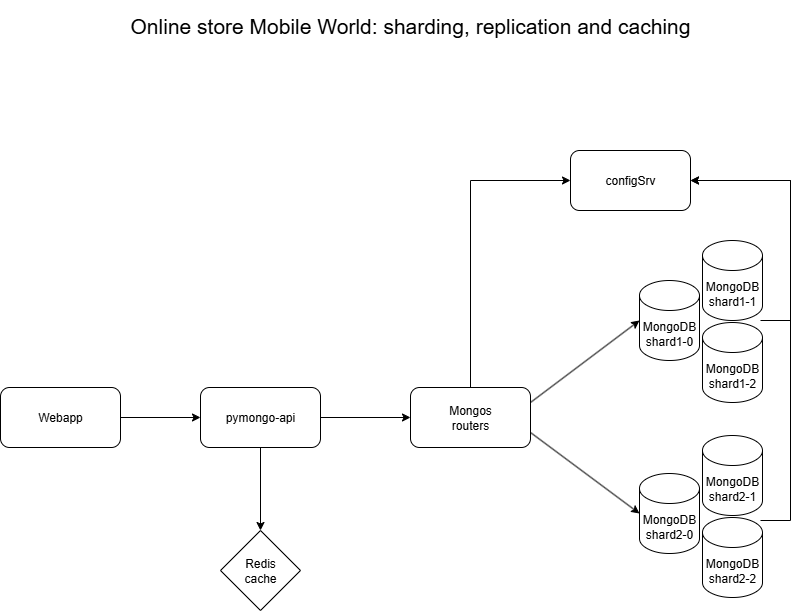

The diagram above was exported from draw.io. Its source (the exported page's mxGraphModel, read from the mxfile embedded in the PNG):
<mxGraphModel dx="2066" dy="1201" grid="1" gridSize="10" guides="1" tooltips="1" connect="1" arrows="1" fold="1" page="1" pageScale="1" pageWidth="1169" pageHeight="827" math="0" shadow="0">
  <root>
    <mxCell id="0" />
    <mxCell id="1" parent="0" />
    <mxCell id="zA23MoTUsTF4_91t8viU-2" value="MongoDB&lt;br&gt;shard1-0" style="shape=cylinder3;whiteSpace=wrap;html=1;boundedLbl=1;backgroundOutline=1;size=15;" parent="1" vertex="1">
      <mxGeometry x="809" y="310" width="60" height="80" as="geometry" />
    </mxCell>
    <mxCell id="Wyuv7-V218p3gV73d0Rg-5" style="edgeStyle=orthogonalEdgeStyle;rounded=0;orthogonalLoop=1;jettySize=auto;html=1;exitX=1;exitY=0.5;exitDx=0;exitDy=0;entryX=0;entryY=0.5;entryDx=0;entryDy=0;" parent="1" source="zA23MoTUsTF4_91t8viU-3" target="Wyuv7-V218p3gV73d0Rg-4" edge="1">
      <mxGeometry relative="1" as="geometry" />
    </mxCell>
    <mxCell id="zA23MoTUsTF4_91t8viU-3" value="pymongo-api" style="rounded=1;whiteSpace=wrap;html=1;" parent="1" vertex="1">
      <mxGeometry x="370" y="417" width="120" height="60" as="geometry" />
    </mxCell>
    <mxCell id="Wyuv7-V218p3gV73d0Rg-1" value="&lt;div&gt;&lt;span style=&quot;background-color: transparent; color: light-dark(rgb(0, 0, 0), rgb(255, 255, 255));&quot;&gt;Online store Mobile World: sharding, replication and caching&lt;/span&gt;&lt;/div&gt;" style="text;strokeColor=none;align=center;fillColor=none;html=1;verticalAlign=middle;whiteSpace=wrap;rounded=0;fontSize=21;" parent="1" vertex="1">
      <mxGeometry x="240" y="30" width="680" height="50" as="geometry" />
    </mxCell>
    <mxCell id="Wyuv7-V218p3gV73d0Rg-3" style="edgeStyle=orthogonalEdgeStyle;rounded=0;orthogonalLoop=1;jettySize=auto;html=1;exitX=1;exitY=0.5;exitDx=0;exitDy=0;entryX=0;entryY=0.5;entryDx=0;entryDy=0;" parent="1" source="Wyuv7-V218p3gV73d0Rg-2" target="zA23MoTUsTF4_91t8viU-3" edge="1">
      <mxGeometry relative="1" as="geometry" />
    </mxCell>
    <mxCell id="Wyuv7-V218p3gV73d0Rg-2" value="Webapp" style="rounded=1;whiteSpace=wrap;html=1;" parent="1" vertex="1">
      <mxGeometry x="170" y="417" width="120" height="60" as="geometry" />
    </mxCell>
    <mxCell id="B8RiStl7gw0MYB1L8w9P-2" style="edgeStyle=orthogonalEdgeStyle;rounded=0;orthogonalLoop=1;jettySize=auto;html=1;exitX=0.5;exitY=0;exitDx=0;exitDy=0;entryX=0;entryY=0.5;entryDx=0;entryDy=0;" parent="1" source="Wyuv7-V218p3gV73d0Rg-4" target="B8RiStl7gw0MYB1L8w9P-1" edge="1">
      <mxGeometry relative="1" as="geometry" />
    </mxCell>
    <mxCell id="Wyuv7-V218p3gV73d0Rg-4" value="Mongos&lt;br&gt;routers" style="rounded=1;whiteSpace=wrap;html=1;" parent="1" vertex="1">
      <mxGeometry x="580" y="417" width="120" height="60" as="geometry" />
    </mxCell>
    <mxCell id="Wyuv7-V218p3gV73d0Rg-6" value="MongoDB&lt;br&gt;shard2-0" style="shape=cylinder3;whiteSpace=wrap;html=1;boundedLbl=1;backgroundOutline=1;size=15;" parent="1" vertex="1">
      <mxGeometry x="809" y="503" width="60" height="80" as="geometry" />
    </mxCell>
    <mxCell id="Wyuv7-V218p3gV73d0Rg-8" value="" style="endArrow=classic;html=1;rounded=0;exitX=1;exitY=0.25;exitDx=0;exitDy=0;entryX=0;entryY=0.5;entryDx=0;entryDy=0;entryPerimeter=0;" parent="1" source="Wyuv7-V218p3gV73d0Rg-4" target="zA23MoTUsTF4_91t8viU-2" edge="1">
      <mxGeometry width="50" height="50" relative="1" as="geometry">
        <mxPoint x="580" y="667" as="sourcePoint" />
        <mxPoint x="630" y="617" as="targetPoint" />
      </mxGeometry>
    </mxCell>
    <mxCell id="Wyuv7-V218p3gV73d0Rg-9" value="" style="endArrow=classic;html=1;rounded=0;exitX=1;exitY=0.75;exitDx=0;exitDy=0;entryX=0;entryY=0.5;entryDx=0;entryDy=0;entryPerimeter=0;" parent="1" source="Wyuv7-V218p3gV73d0Rg-4" target="Wyuv7-V218p3gV73d0Rg-6" edge="1">
      <mxGeometry width="50" height="50" relative="1" as="geometry">
        <mxPoint x="580" y="667" as="sourcePoint" />
        <mxPoint x="630" y="617" as="targetPoint" />
      </mxGeometry>
    </mxCell>
    <mxCell id="Wyuv7-V218p3gV73d0Rg-11" value="MongoDB&lt;br&gt;shard1-1" style="shape=cylinder3;whiteSpace=wrap;html=1;boundedLbl=1;backgroundOutline=1;size=15;" parent="1" vertex="1">
      <mxGeometry x="872" y="270" width="60" height="80" as="geometry" />
    </mxCell>
    <mxCell id="B8RiStl7gw0MYB1L8w9P-3" style="edgeStyle=orthogonalEdgeStyle;rounded=0;orthogonalLoop=1;jettySize=auto;html=1;entryX=1;entryY=0.5;entryDx=0;entryDy=0;" parent="1" target="B8RiStl7gw0MYB1L8w9P-1" edge="1">
      <mxGeometry relative="1" as="geometry">
        <mxPoint x="930" y="350" as="sourcePoint" />
        <Array as="points">
          <mxPoint x="960" y="350" />
          <mxPoint x="960" y="210" />
        </Array>
      </mxGeometry>
    </mxCell>
    <mxCell id="Wyuv7-V218p3gV73d0Rg-12" value="MongoDB&lt;br&gt;shard1-2" style="shape=cylinder3;whiteSpace=wrap;html=1;boundedLbl=1;backgroundOutline=1;size=15;" parent="1" vertex="1">
      <mxGeometry x="872" y="352" width="60" height="80" as="geometry" />
    </mxCell>
    <mxCell id="Wyuv7-V218p3gV73d0Rg-13" value="MongoDB&lt;br&gt;shard2-1" style="shape=cylinder3;whiteSpace=wrap;html=1;boundedLbl=1;backgroundOutline=1;size=15;" parent="1" vertex="1">
      <mxGeometry x="872" y="465" width="60" height="80" as="geometry" />
    </mxCell>
    <mxCell id="B8RiStl7gw0MYB1L8w9P-4" style="edgeStyle=orthogonalEdgeStyle;rounded=0;orthogonalLoop=1;jettySize=auto;html=1;entryX=1;entryY=0.5;entryDx=0;entryDy=0;" parent="1" target="B8RiStl7gw0MYB1L8w9P-1" edge="1">
      <mxGeometry relative="1" as="geometry">
        <mxPoint x="930" y="550" as="sourcePoint" />
        <Array as="points">
          <mxPoint x="960" y="550" />
          <mxPoint x="960" y="210" />
        </Array>
      </mxGeometry>
    </mxCell>
    <mxCell id="Wyuv7-V218p3gV73d0Rg-14" value="MongoDB&lt;br&gt;shard2-2" style="shape=cylinder3;whiteSpace=wrap;html=1;boundedLbl=1;backgroundOutline=1;size=15;" parent="1" vertex="1">
      <mxGeometry x="872" y="547" width="60" height="80" as="geometry" />
    </mxCell>
    <mxCell id="5xZt7BtLFbIKCLRPUeMT-5" style="edgeStyle=orthogonalEdgeStyle;rounded=0;orthogonalLoop=1;jettySize=auto;html=1;exitX=0.5;exitY=1;exitDx=0;exitDy=0;entryX=0.5;entryY=0;entryDx=0;entryDy=0;" parent="1" source="zA23MoTUsTF4_91t8viU-3" target="oEDTv7XUHvF0o1sKad8U-1" edge="1">
      <mxGeometry relative="1" as="geometry">
        <mxPoint x="430" y="557" as="targetPoint" />
      </mxGeometry>
    </mxCell>
    <mxCell id="B8RiStl7gw0MYB1L8w9P-1" value="configSrv" style="rounded=1;whiteSpace=wrap;html=1;" parent="1" vertex="1">
      <mxGeometry x="740" y="180" width="120" height="60" as="geometry" />
    </mxCell>
    <mxCell id="oEDTv7XUHvF0o1sKad8U-1" value="Redis&lt;br&gt;cache" style="rhombus;whiteSpace=wrap;html=1;" parent="1" vertex="1">
      <mxGeometry x="390" y="560" width="80" height="80" as="geometry" />
    </mxCell>
  </root>
</mxGraphModel>